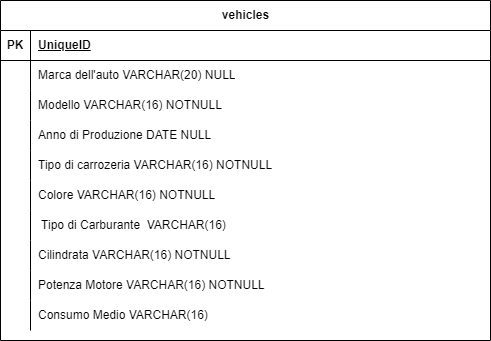

The diagram above was exported from draw.io. Its source (the exported page's mxGraphModel, read from the mxfile embedded in the PNG):
<mxGraphModel dx="1009" dy="581" grid="1" gridSize="10" guides="1" tooltips="1" connect="1" arrows="1" fold="1" page="1" pageScale="1" pageWidth="850" pageHeight="1100" math="0" shadow="0" extFonts="Permanent Marker^https://fonts.googleapis.com/css?family=Permanent+Marker">
  <root>
    <mxCell id="0" />
    <mxCell id="1" parent="0" />
    <mxCell id="er43speTNfWN61vZMVad-6" value="vehicles" style="shape=table;startSize=30;container=1;collapsible=1;childLayout=tableLayout;fixedRows=1;rowLines=0;fontStyle=1;align=center;resizeLast=1;html=1;" vertex="1" parent="1">
      <mxGeometry x="130" y="60" width="490" height="340" as="geometry" />
    </mxCell>
    <mxCell id="er43speTNfWN61vZMVad-7" value="" style="shape=tableRow;horizontal=0;startSize=0;swimlaneHead=0;swimlaneBody=0;fillColor=none;collapsible=0;dropTarget=0;points=[[0,0.5],[1,0.5]];portConstraint=eastwest;top=0;left=0;right=0;bottom=1;" vertex="1" parent="er43speTNfWN61vZMVad-6">
      <mxGeometry y="30" width="490" height="30" as="geometry" />
    </mxCell>
    <mxCell id="er43speTNfWN61vZMVad-8" value="PK" style="shape=partialRectangle;connectable=0;fillColor=none;top=0;left=0;bottom=0;right=0;fontStyle=1;overflow=hidden;whiteSpace=wrap;html=1;" vertex="1" parent="er43speTNfWN61vZMVad-7">
      <mxGeometry width="30" height="30" as="geometry">
        <mxRectangle width="30" height="30" as="alternateBounds" />
      </mxGeometry>
    </mxCell>
    <mxCell id="er43speTNfWN61vZMVad-9" value="UniqueID" style="shape=partialRectangle;connectable=0;fillColor=none;top=0;left=0;bottom=0;right=0;align=left;spacingLeft=6;fontStyle=5;overflow=hidden;whiteSpace=wrap;html=1;" vertex="1" parent="er43speTNfWN61vZMVad-7">
      <mxGeometry x="30" width="460" height="30" as="geometry">
        <mxRectangle width="460" height="30" as="alternateBounds" />
      </mxGeometry>
    </mxCell>
    <mxCell id="er43speTNfWN61vZMVad-10" value="" style="shape=tableRow;horizontal=0;startSize=0;swimlaneHead=0;swimlaneBody=0;fillColor=none;collapsible=0;dropTarget=0;points=[[0,0.5],[1,0.5]];portConstraint=eastwest;top=0;left=0;right=0;bottom=0;" vertex="1" parent="er43speTNfWN61vZMVad-6">
      <mxGeometry y="60" width="490" height="30" as="geometry" />
    </mxCell>
    <mxCell id="er43speTNfWN61vZMVad-11" value="" style="shape=partialRectangle;connectable=0;fillColor=none;top=0;left=0;bottom=0;right=0;editable=1;overflow=hidden;whiteSpace=wrap;html=1;" vertex="1" parent="er43speTNfWN61vZMVad-10">
      <mxGeometry width="30" height="30" as="geometry">
        <mxRectangle width="30" height="30" as="alternateBounds" />
      </mxGeometry>
    </mxCell>
    <mxCell id="er43speTNfWN61vZMVad-12" value="Marca dell'auto VARCHAR(20) NULL" style="shape=partialRectangle;connectable=0;fillColor=none;top=0;left=0;bottom=0;right=0;align=left;spacingLeft=6;overflow=hidden;whiteSpace=wrap;html=1;" vertex="1" parent="er43speTNfWN61vZMVad-10">
      <mxGeometry x="30" width="460" height="30" as="geometry">
        <mxRectangle width="460" height="30" as="alternateBounds" />
      </mxGeometry>
    </mxCell>
    <mxCell id="er43speTNfWN61vZMVad-13" value="" style="shape=tableRow;horizontal=0;startSize=0;swimlaneHead=0;swimlaneBody=0;fillColor=none;collapsible=0;dropTarget=0;points=[[0,0.5],[1,0.5]];portConstraint=eastwest;top=0;left=0;right=0;bottom=0;" vertex="1" parent="er43speTNfWN61vZMVad-6">
      <mxGeometry y="90" width="490" height="30" as="geometry" />
    </mxCell>
    <mxCell id="er43speTNfWN61vZMVad-14" value="" style="shape=partialRectangle;connectable=0;fillColor=none;top=0;left=0;bottom=0;right=0;editable=1;overflow=hidden;whiteSpace=wrap;html=1;" vertex="1" parent="er43speTNfWN61vZMVad-13">
      <mxGeometry width="30" height="30" as="geometry">
        <mxRectangle width="30" height="30" as="alternateBounds" />
      </mxGeometry>
    </mxCell>
    <mxCell id="er43speTNfWN61vZMVad-15" value="Modello VARCHAR(16) NOTNULL" style="shape=partialRectangle;connectable=0;fillColor=none;top=0;left=0;bottom=0;right=0;align=left;spacingLeft=6;overflow=hidden;whiteSpace=wrap;html=1;" vertex="1" parent="er43speTNfWN61vZMVad-13">
      <mxGeometry x="30" width="460" height="30" as="geometry">
        <mxRectangle width="460" height="30" as="alternateBounds" />
      </mxGeometry>
    </mxCell>
    <mxCell id="er43speTNfWN61vZMVad-16" value="" style="shape=tableRow;horizontal=0;startSize=0;swimlaneHead=0;swimlaneBody=0;fillColor=none;collapsible=0;dropTarget=0;points=[[0,0.5],[1,0.5]];portConstraint=eastwest;top=0;left=0;right=0;bottom=0;" vertex="1" parent="er43speTNfWN61vZMVad-6">
      <mxGeometry y="120" width="490" height="30" as="geometry" />
    </mxCell>
    <mxCell id="er43speTNfWN61vZMVad-17" value="" style="shape=partialRectangle;connectable=0;fillColor=none;top=0;left=0;bottom=0;right=0;editable=1;overflow=hidden;whiteSpace=wrap;html=1;" vertex="1" parent="er43speTNfWN61vZMVad-16">
      <mxGeometry width="30" height="30" as="geometry">
        <mxRectangle width="30" height="30" as="alternateBounds" />
      </mxGeometry>
    </mxCell>
    <mxCell id="er43speTNfWN61vZMVad-18" value="Anno di Produzione DATE NULL" style="shape=partialRectangle;connectable=0;fillColor=none;top=0;left=0;bottom=0;right=0;align=left;spacingLeft=6;overflow=hidden;whiteSpace=wrap;html=1;" vertex="1" parent="er43speTNfWN61vZMVad-16">
      <mxGeometry x="30" width="460" height="30" as="geometry">
        <mxRectangle width="460" height="30" as="alternateBounds" />
      </mxGeometry>
    </mxCell>
    <mxCell id="er43speTNfWN61vZMVad-20" value="" style="shape=tableRow;horizontal=0;startSize=0;swimlaneHead=0;swimlaneBody=0;fillColor=none;collapsible=0;dropTarget=0;points=[[0,0.5],[1,0.5]];portConstraint=eastwest;top=0;left=0;right=0;bottom=0;" vertex="1" parent="er43speTNfWN61vZMVad-6">
      <mxGeometry y="150" width="490" height="30" as="geometry" />
    </mxCell>
    <mxCell id="er43speTNfWN61vZMVad-21" value="" style="shape=partialRectangle;connectable=0;fillColor=none;top=0;left=0;bottom=0;right=0;editable=1;overflow=hidden;whiteSpace=wrap;html=1;" vertex="1" parent="er43speTNfWN61vZMVad-20">
      <mxGeometry width="30" height="30" as="geometry">
        <mxRectangle width="30" height="30" as="alternateBounds" />
      </mxGeometry>
    </mxCell>
    <mxCell id="er43speTNfWN61vZMVad-22" value="Tipo di carrozeria VARCHAR(16) NOTNULL" style="shape=partialRectangle;connectable=0;fillColor=none;top=0;left=0;bottom=0;right=0;align=left;spacingLeft=6;overflow=hidden;whiteSpace=wrap;html=1;" vertex="1" parent="er43speTNfWN61vZMVad-20">
      <mxGeometry x="30" width="460" height="30" as="geometry">
        <mxRectangle width="460" height="30" as="alternateBounds" />
      </mxGeometry>
    </mxCell>
    <mxCell id="er43speTNfWN61vZMVad-23" value="" style="shape=tableRow;horizontal=0;startSize=0;swimlaneHead=0;swimlaneBody=0;fillColor=none;collapsible=0;dropTarget=0;points=[[0,0.5],[1,0.5]];portConstraint=eastwest;top=0;left=0;right=0;bottom=0;" vertex="1" parent="er43speTNfWN61vZMVad-6">
      <mxGeometry y="180" width="490" height="30" as="geometry" />
    </mxCell>
    <mxCell id="er43speTNfWN61vZMVad-24" value="" style="shape=partialRectangle;connectable=0;fillColor=none;top=0;left=0;bottom=0;right=0;editable=1;overflow=hidden;whiteSpace=wrap;html=1;" vertex="1" parent="er43speTNfWN61vZMVad-23">
      <mxGeometry width="30" height="30" as="geometry">
        <mxRectangle width="30" height="30" as="alternateBounds" />
      </mxGeometry>
    </mxCell>
    <mxCell id="er43speTNfWN61vZMVad-25" value="Colore VARCHAR(16) NOTNULL" style="shape=partialRectangle;connectable=0;fillColor=none;top=0;left=0;bottom=0;right=0;align=left;spacingLeft=6;overflow=hidden;whiteSpace=wrap;html=1;" vertex="1" parent="er43speTNfWN61vZMVad-23">
      <mxGeometry x="30" width="460" height="30" as="geometry">
        <mxRectangle width="460" height="30" as="alternateBounds" />
      </mxGeometry>
    </mxCell>
    <mxCell id="er43speTNfWN61vZMVad-26" value="" style="shape=tableRow;horizontal=0;startSize=0;swimlaneHead=0;swimlaneBody=0;fillColor=none;collapsible=0;dropTarget=0;points=[[0,0.5],[1,0.5]];portConstraint=eastwest;top=0;left=0;right=0;bottom=0;" vertex="1" parent="er43speTNfWN61vZMVad-6">
      <mxGeometry y="210" width="490" height="30" as="geometry" />
    </mxCell>
    <mxCell id="er43speTNfWN61vZMVad-27" value="" style="shape=partialRectangle;connectable=0;fillColor=none;top=0;left=0;bottom=0;right=0;editable=1;overflow=hidden;whiteSpace=wrap;html=1;" vertex="1" parent="er43speTNfWN61vZMVad-26">
      <mxGeometry width="30" height="30" as="geometry">
        <mxRectangle width="30" height="30" as="alternateBounds" />
      </mxGeometry>
    </mxCell>
    <mxCell id="er43speTNfWN61vZMVad-28" value="&amp;nbsp;Tipo di Carburante&amp;nbsp; VARCHAR(16)" style="shape=partialRectangle;connectable=0;fillColor=none;top=0;left=0;bottom=0;right=0;align=left;spacingLeft=6;overflow=hidden;whiteSpace=wrap;html=1;" vertex="1" parent="er43speTNfWN61vZMVad-26">
      <mxGeometry x="30" width="460" height="30" as="geometry">
        <mxRectangle width="460" height="30" as="alternateBounds" />
      </mxGeometry>
    </mxCell>
    <mxCell id="er43speTNfWN61vZMVad-29" value="" style="shape=tableRow;horizontal=0;startSize=0;swimlaneHead=0;swimlaneBody=0;fillColor=none;collapsible=0;dropTarget=0;points=[[0,0.5],[1,0.5]];portConstraint=eastwest;top=0;left=0;right=0;bottom=0;" vertex="1" parent="er43speTNfWN61vZMVad-6">
      <mxGeometry y="240" width="490" height="30" as="geometry" />
    </mxCell>
    <mxCell id="er43speTNfWN61vZMVad-30" value="" style="shape=partialRectangle;connectable=0;fillColor=none;top=0;left=0;bottom=0;right=0;editable=1;overflow=hidden;whiteSpace=wrap;html=1;" vertex="1" parent="er43speTNfWN61vZMVad-29">
      <mxGeometry width="30" height="30" as="geometry">
        <mxRectangle width="30" height="30" as="alternateBounds" />
      </mxGeometry>
    </mxCell>
    <mxCell id="er43speTNfWN61vZMVad-31" value="Cilindrata VARCHAR(16) NOTNULL" style="shape=partialRectangle;connectable=0;fillColor=none;top=0;left=0;bottom=0;right=0;align=left;spacingLeft=6;overflow=hidden;whiteSpace=wrap;html=1;" vertex="1" parent="er43speTNfWN61vZMVad-29">
      <mxGeometry x="30" width="460" height="30" as="geometry">
        <mxRectangle width="460" height="30" as="alternateBounds" />
      </mxGeometry>
    </mxCell>
    <mxCell id="er43speTNfWN61vZMVad-32" value="" style="shape=tableRow;horizontal=0;startSize=0;swimlaneHead=0;swimlaneBody=0;fillColor=none;collapsible=0;dropTarget=0;points=[[0,0.5],[1,0.5]];portConstraint=eastwest;top=0;left=0;right=0;bottom=0;" vertex="1" parent="er43speTNfWN61vZMVad-6">
      <mxGeometry y="270" width="490" height="30" as="geometry" />
    </mxCell>
    <mxCell id="er43speTNfWN61vZMVad-33" value="" style="shape=partialRectangle;connectable=0;fillColor=none;top=0;left=0;bottom=0;right=0;editable=1;overflow=hidden;whiteSpace=wrap;html=1;" vertex="1" parent="er43speTNfWN61vZMVad-32">
      <mxGeometry width="30" height="30" as="geometry">
        <mxRectangle width="30" height="30" as="alternateBounds" />
      </mxGeometry>
    </mxCell>
    <mxCell id="er43speTNfWN61vZMVad-34" value="Potenza Motore VARCHAR(16) NOTNULL" style="shape=partialRectangle;connectable=0;fillColor=none;top=0;left=0;bottom=0;right=0;align=left;spacingLeft=6;overflow=hidden;whiteSpace=wrap;html=1;" vertex="1" parent="er43speTNfWN61vZMVad-32">
      <mxGeometry x="30" width="460" height="30" as="geometry">
        <mxRectangle width="460" height="30" as="alternateBounds" />
      </mxGeometry>
    </mxCell>
    <mxCell id="er43speTNfWN61vZMVad-35" value="" style="shape=tableRow;horizontal=0;startSize=0;swimlaneHead=0;swimlaneBody=0;fillColor=none;collapsible=0;dropTarget=0;points=[[0,0.5],[1,0.5]];portConstraint=eastwest;top=0;left=0;right=0;bottom=0;" vertex="1" parent="er43speTNfWN61vZMVad-6">
      <mxGeometry y="300" width="490" height="30" as="geometry" />
    </mxCell>
    <mxCell id="er43speTNfWN61vZMVad-36" value="" style="shape=partialRectangle;connectable=0;fillColor=none;top=0;left=0;bottom=0;right=0;editable=1;overflow=hidden;whiteSpace=wrap;html=1;" vertex="1" parent="er43speTNfWN61vZMVad-35">
      <mxGeometry width="30" height="30" as="geometry">
        <mxRectangle width="30" height="30" as="alternateBounds" />
      </mxGeometry>
    </mxCell>
    <mxCell id="er43speTNfWN61vZMVad-37" value="Consumo Medio VARCHAR(16)" style="shape=partialRectangle;connectable=0;fillColor=none;top=0;left=0;bottom=0;right=0;align=left;spacingLeft=6;overflow=hidden;whiteSpace=wrap;html=1;" vertex="1" parent="er43speTNfWN61vZMVad-35">
      <mxGeometry x="30" width="460" height="30" as="geometry">
        <mxRectangle width="460" height="30" as="alternateBounds" />
      </mxGeometry>
    </mxCell>
  </root>
</mxGraphModel>